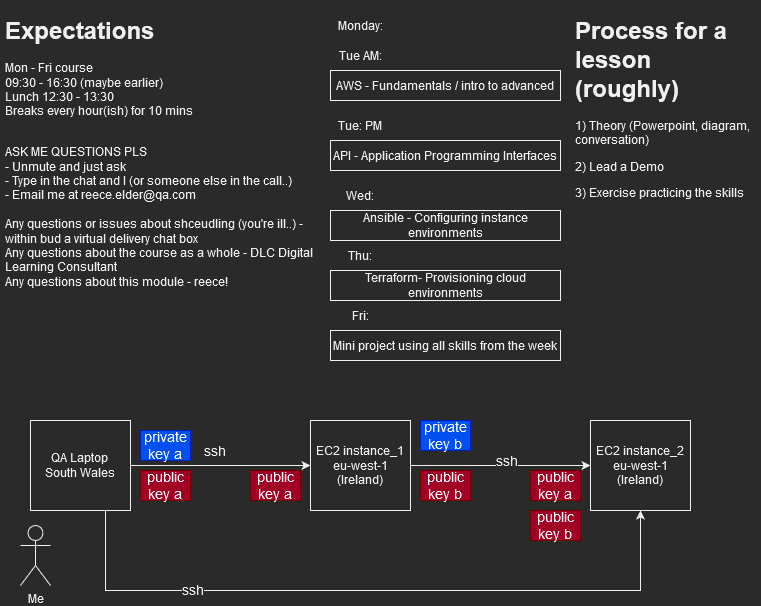

The diagram above was exported from draw.io. Its source (the exported page's mxGraphModel, read from the mxfile embedded in the PNG):
<mxGraphModel dx="1185" dy="627" grid="1" gridSize="10" guides="1" tooltips="1" connect="1" arrows="1" fold="1" page="1" pageScale="1" pageWidth="827" pageHeight="1169" math="0" shadow="0">
  <root>
    <mxCell id="0" />
    <mxCell id="1" parent="0" />
    <mxCell id="Qw_830sGwL46not2FIio-1" value="&lt;h1&gt;Expectations&lt;/h1&gt;&lt;p&gt;Mon - Fri course &lt;br&gt;09:30 - 16:30 (maybe earlier)&lt;br&gt;Lunch 12:30 - 13:30&amp;nbsp; &lt;br&gt;Breaks every hour(ish) for 10 mins &lt;br&gt;&lt;/p&gt;&lt;div&gt;&lt;br&gt;ASK ME QUESTIONS PLS&lt;br&gt;&lt;/div&gt;- Unmute and just ask&lt;br&gt;- Type in the chat and I (or someone else in the call..) &lt;br&gt;&lt;div&gt;- Email me at reece.elder@qa.com&lt;/div&gt;&lt;div&gt;&lt;br&gt;&lt;/div&gt;&lt;div&gt;Any questions or issues about shceudling (you're ill..) - within bud a virtual delivery chat box &lt;br&gt;Any questions about the course as a whole - DLC Digital Learning Consultant&lt;br&gt;Any questions about this module - reece!&lt;br&gt;&lt;/div&gt;" style="text;html=1;strokeColor=none;fillColor=none;spacing=5;spacingTop=-20;whiteSpace=wrap;overflow=hidden;rounded=0;" vertex="1" parent="1">
      <mxGeometry x="10" y="10" width="340" height="290" as="geometry" />
    </mxCell>
    <mxCell id="Qw_830sGwL46not2FIio-2" value="AWS - Fundamentals / intro to advanced" style="rounded=0;whiteSpace=wrap;html=1;" vertex="1" parent="1">
      <mxGeometry x="340" y="70" width="230" height="30" as="geometry" />
    </mxCell>
    <mxCell id="Qw_830sGwL46not2FIio-3" value="Ansible - Configuring instance environments" style="rounded=0;whiteSpace=wrap;html=1;" vertex="1" parent="1">
      <mxGeometry x="340" y="210" width="230" height="30" as="geometry" />
    </mxCell>
    <mxCell id="Qw_830sGwL46not2FIio-4" value="Terraform- Provisioning cloud environments" style="rounded=0;whiteSpace=wrap;html=1;" vertex="1" parent="1">
      <mxGeometry x="340" y="270" width="230" height="30" as="geometry" />
    </mxCell>
    <mxCell id="Qw_830sGwL46not2FIio-5" value="Monday:" style="text;html=1;strokeColor=none;fillColor=none;align=center;verticalAlign=middle;whiteSpace=wrap;rounded=0;" vertex="1" parent="1">
      <mxGeometry x="340" y="10" width="60" height="30" as="geometry" />
    </mxCell>
    <mxCell id="Qw_830sGwL46not2FIio-6" value="Tue AM:" style="text;html=1;strokeColor=none;fillColor=none;align=center;verticalAlign=middle;whiteSpace=wrap;rounded=0;" vertex="1" parent="1">
      <mxGeometry x="340" y="40" width="60" height="30" as="geometry" />
    </mxCell>
    <mxCell id="Qw_830sGwL46not2FIio-7" value="Tue: PM" style="text;html=1;strokeColor=none;fillColor=none;align=center;verticalAlign=middle;whiteSpace=wrap;rounded=0;" vertex="1" parent="1">
      <mxGeometry x="340" y="110" width="60" height="30" as="geometry" />
    </mxCell>
    <mxCell id="Qw_830sGwL46not2FIio-8" value="API - Application Programming Interfaces " style="rounded=0;whiteSpace=wrap;html=1;" vertex="1" parent="1">
      <mxGeometry x="340" y="140" width="230" height="30" as="geometry" />
    </mxCell>
    <mxCell id="Qw_830sGwL46not2FIio-9" value="Wed:" style="text;html=1;strokeColor=none;fillColor=none;align=center;verticalAlign=middle;whiteSpace=wrap;rounded=0;" vertex="1" parent="1">
      <mxGeometry x="340" y="180" width="60" height="30" as="geometry" />
    </mxCell>
    <mxCell id="Qw_830sGwL46not2FIio-10" value="Thu:" style="text;html=1;strokeColor=none;fillColor=none;align=center;verticalAlign=middle;whiteSpace=wrap;rounded=0;" vertex="1" parent="1">
      <mxGeometry x="340" y="240" width="60" height="30" as="geometry" />
    </mxCell>
    <mxCell id="Qw_830sGwL46not2FIio-11" value="Fri:" style="text;html=1;strokeColor=none;fillColor=none;align=center;verticalAlign=middle;whiteSpace=wrap;rounded=0;" vertex="1" parent="1">
      <mxGeometry x="340" y="300" width="60" height="30" as="geometry" />
    </mxCell>
    <mxCell id="Qw_830sGwL46not2FIio-12" value="Mini project using all skills from the week" style="rounded=0;whiteSpace=wrap;html=1;" vertex="1" parent="1">
      <mxGeometry x="340" y="330" width="230" height="30" as="geometry" />
    </mxCell>
    <mxCell id="Qw_830sGwL46not2FIio-13" value="&lt;h1&gt;Process for a lesson (roughly)&lt;br&gt;&lt;/h1&gt;&lt;p&gt;1) Theory (Powerpoint, diagram, conversation)&lt;/p&gt;&lt;p&gt;2) Lead a Demo&amp;nbsp;&lt;/p&gt;&lt;p&gt;3) Exercise practicing the skills &lt;br&gt;&lt;/p&gt;" style="text;html=1;strokeColor=none;fillColor=none;spacing=5;spacingTop=-20;whiteSpace=wrap;overflow=hidden;rounded=0;" vertex="1" parent="1">
      <mxGeometry x="580" y="10" width="190" height="240" as="geometry" />
    </mxCell>
    <mxCell id="Qw_830sGwL46not2FIio-17" style="edgeStyle=orthogonalEdgeStyle;rounded=0;orthogonalLoop=1;jettySize=auto;html=1;" edge="1" parent="1" source="Qw_830sGwL46not2FIio-14" target="Qw_830sGwL46not2FIio-15">
      <mxGeometry relative="1" as="geometry" />
    </mxCell>
    <mxCell id="Qw_830sGwL46not2FIio-18" value="ssh" style="edgeLabel;html=1;align=center;verticalAlign=middle;resizable=0;points=[];fontSize=14;" vertex="1" connectable="0" parent="Qw_830sGwL46not2FIio-17">
      <mxGeometry x="0.0788" y="1" relative="1" as="geometry">
        <mxPoint x="-14" y="-14" as="offset" />
      </mxGeometry>
    </mxCell>
    <mxCell id="Qw_830sGwL46not2FIio-30" style="edgeStyle=orthogonalEdgeStyle;rounded=0;orthogonalLoop=1;jettySize=auto;html=1;exitX=0.75;exitY=1;exitDx=0;exitDy=0;entryX=0.5;entryY=1;entryDx=0;entryDy=0;fontSize=14;" edge="1" parent="1" source="Qw_830sGwL46not2FIio-14" target="Qw_830sGwL46not2FIio-22">
      <mxGeometry relative="1" as="geometry">
        <Array as="points">
          <mxPoint x="115" y="590" />
          <mxPoint x="650" y="590" />
        </Array>
      </mxGeometry>
    </mxCell>
    <mxCell id="Qw_830sGwL46not2FIio-31" value="ssh" style="edgeLabel;html=1;align=center;verticalAlign=middle;resizable=0;points=[];fontSize=14;" vertex="1" connectable="0" parent="Qw_830sGwL46not2FIio-30">
      <mxGeometry x="-0.5215" y="1" relative="1" as="geometry">
        <mxPoint as="offset" />
      </mxGeometry>
    </mxCell>
    <mxCell id="Qw_830sGwL46not2FIio-14" value="&lt;div&gt;QA Laptop&lt;/div&gt;&lt;div&gt;South Wales&lt;br&gt;&lt;/div&gt;" style="rounded=0;whiteSpace=wrap;html=1;" vertex="1" parent="1">
      <mxGeometry x="40" y="420" width="100" height="90" as="geometry" />
    </mxCell>
    <mxCell id="Qw_830sGwL46not2FIio-23" style="edgeStyle=orthogonalEdgeStyle;rounded=0;orthogonalLoop=1;jettySize=auto;html=1;fontSize=14;" edge="1" parent="1" source="Qw_830sGwL46not2FIio-15" target="Qw_830sGwL46not2FIio-22">
      <mxGeometry relative="1" as="geometry" />
    </mxCell>
    <mxCell id="Qw_830sGwL46not2FIio-24" value="ssh" style="edgeLabel;html=1;align=center;verticalAlign=middle;resizable=0;points=[];fontSize=14;" vertex="1" connectable="0" parent="Qw_830sGwL46not2FIio-23">
      <mxGeometry x="0.2095" relative="1" as="geometry">
        <mxPoint x="-14" y="-5" as="offset" />
      </mxGeometry>
    </mxCell>
    <mxCell id="Qw_830sGwL46not2FIio-15" value="&lt;div&gt;EC2 instance_1&lt;/div&gt;&lt;div&gt;eu-west-1 (Ireland)&lt;br&gt;&lt;/div&gt;" style="rounded=0;whiteSpace=wrap;html=1;" vertex="1" parent="1">
      <mxGeometry x="320" y="420" width="100" height="90" as="geometry" />
    </mxCell>
    <mxCell id="Qw_830sGwL46not2FIio-16" value="Me" style="shape=umlActor;verticalLabelPosition=bottom;verticalAlign=top;html=1;outlineConnect=0;" vertex="1" parent="1">
      <mxGeometry x="30" y="525" width="30" height="60" as="geometry" />
    </mxCell>
    <mxCell id="Qw_830sGwL46not2FIio-19" value="public key a" style="rounded=0;whiteSpace=wrap;html=1;fontSize=14;fillColor=#a20025;fontColor=#ffffff;strokeColor=#6F0000;" vertex="1" parent="1">
      <mxGeometry x="150" y="470" width="50" height="30" as="geometry" />
    </mxCell>
    <mxCell id="Qw_830sGwL46not2FIio-20" value="private key a" style="rounded=0;whiteSpace=wrap;html=1;fontSize=14;fillColor=#0050ef;fontColor=#ffffff;strokeColor=#001DBC;" vertex="1" parent="1">
      <mxGeometry x="150" y="430" width="50" height="30" as="geometry" />
    </mxCell>
    <mxCell id="Qw_830sGwL46not2FIio-21" value="public key a" style="rounded=0;whiteSpace=wrap;html=1;fontSize=14;fillColor=#a20025;fontColor=#ffffff;strokeColor=#6F0000;" vertex="1" parent="1">
      <mxGeometry x="260" y="470" width="50" height="30" as="geometry" />
    </mxCell>
    <mxCell id="Qw_830sGwL46not2FIio-22" value="&lt;div&gt;EC2 instance_2&lt;/div&gt;&lt;div&gt;eu-west-1 (Ireland)&lt;br&gt;&lt;/div&gt;" style="rounded=0;whiteSpace=wrap;html=1;" vertex="1" parent="1">
      <mxGeometry x="600" y="420" width="100" height="90" as="geometry" />
    </mxCell>
    <mxCell id="Qw_830sGwL46not2FIio-27" value="public key b" style="rounded=0;whiteSpace=wrap;html=1;fontSize=14;fillColor=#a20025;fontColor=#ffffff;strokeColor=#6F0000;" vertex="1" parent="1">
      <mxGeometry x="430" y="470" width="50" height="30" as="geometry" />
    </mxCell>
    <mxCell id="Qw_830sGwL46not2FIio-28" value="private key b" style="rounded=0;whiteSpace=wrap;html=1;fontSize=14;fillColor=#0050ef;fontColor=#ffffff;strokeColor=#001DBC;" vertex="1" parent="1">
      <mxGeometry x="430" y="420" width="50" height="30" as="geometry" />
    </mxCell>
    <mxCell id="Qw_830sGwL46not2FIio-29" value="public key a" style="rounded=0;whiteSpace=wrap;html=1;fontSize=14;fillColor=#a20025;fontColor=#ffffff;strokeColor=#6F0000;" vertex="1" parent="1">
      <mxGeometry x="540" y="470" width="50" height="30" as="geometry" />
    </mxCell>
    <mxCell id="Qw_830sGwL46not2FIio-32" value="public key b" style="rounded=0;whiteSpace=wrap;html=1;fontSize=14;fillColor=#a20025;fontColor=#ffffff;strokeColor=#6F0000;" vertex="1" parent="1">
      <mxGeometry x="540" y="510" width="50" height="30" as="geometry" />
    </mxCell>
  </root>
</mxGraphModel>